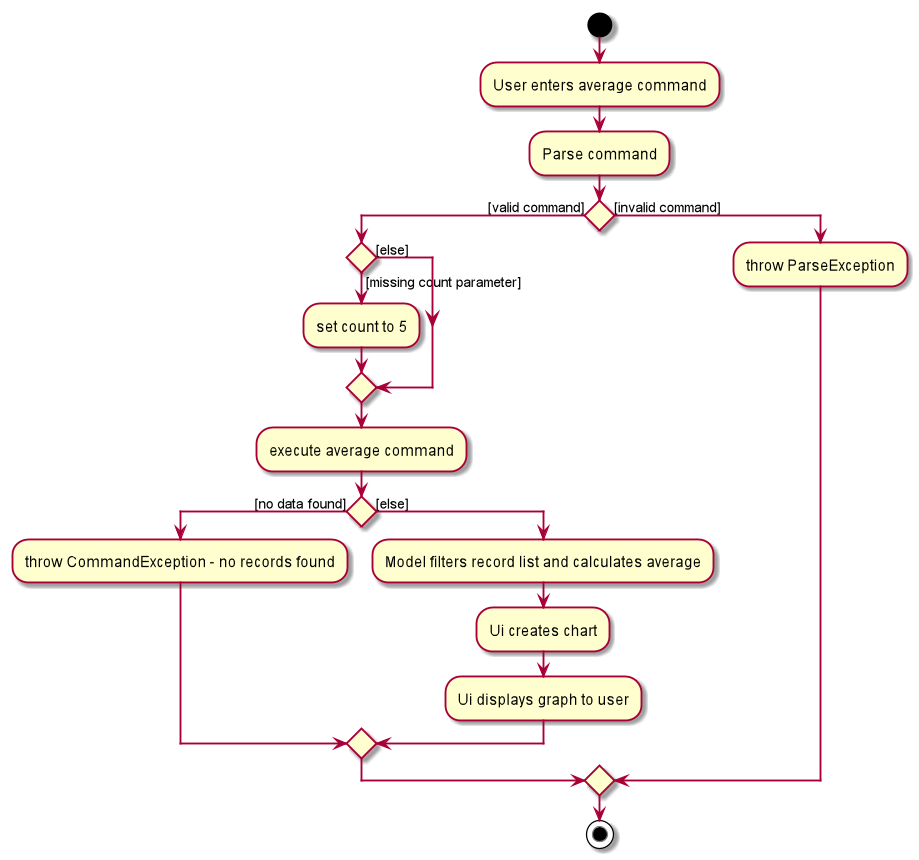

The diagram above was rendered by PlantUML. Its source (embedded in the PNG):
@startuml
start
:User enters average command;

:Parse command;

if () then ([valid command])
if () then ([missing count parameter])
    :set count to 5;
else ([else])
endif
    :execute average command;
if () then ([no data found])
    :throw CommandException - no records found;
else ([else])
    :Model filters record list and calculates average;
    :Ui creates chart;
    :Ui displays graph to user;
endif
else ([invalid command])
    :throw ParseException;
endif

stop
@enduml